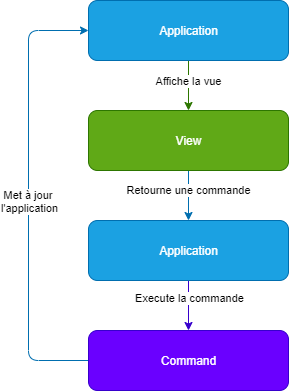

The diagram above was exported from draw.io. Its source (the exported page's mxGraphModel, read from the mxfile embedded in the PNG):
<mxGraphModel dx="1086" dy="806" grid="1" gridSize="10" guides="1" tooltips="1" connect="1" arrows="1" fold="1" page="1" pageScale="1" pageWidth="827" pageHeight="1169" math="0" shadow="0">
  <root>
    <mxCell id="q3WFSh08MhJOheY1QaOV-0" />
    <mxCell id="q3WFSh08MhJOheY1QaOV-1" parent="q3WFSh08MhJOheY1QaOV-0" />
    <mxCell id="a6F66gw5RSlban4MXfXT-0" style="edgeStyle=orthogonalEdgeStyle;curved=1;orthogonalLoop=1;jettySize=auto;html=1;entryX=0.5;entryY=0;entryDx=0;entryDy=0;fillColor=#60a917;strokeColor=#2D7600;" parent="q3WFSh08MhJOheY1QaOV-1" source="a6F66gw5RSlban4MXfXT-2" target="a6F66gw5RSlban4MXfXT-5" edge="1">
      <mxGeometry relative="1" as="geometry">
        <Array as="points">
          <mxPoint x="410" y="210" />
          <mxPoint x="410" y="210" />
        </Array>
      </mxGeometry>
    </mxCell>
    <mxCell id="a6F66gw5RSlban4MXfXT-1" value="Affiche la vue" style="edgeLabel;html=1;align=center;verticalAlign=middle;resizable=0;points=[];" parent="a6F66gw5RSlban4MXfXT-0" vertex="1" connectable="0">
      <mxGeometry x="0.1924" y="-1" relative="1" as="geometry">
        <mxPoint y="-10" as="offset" />
      </mxGeometry>
    </mxCell>
    <mxCell id="a6F66gw5RSlban4MXfXT-2" value="Application" style="html=1;rounded=1;fillColor=#1ba1e2;strokeColor=#006EAF;fontColor=#ffffff;" parent="q3WFSh08MhJOheY1QaOV-1" vertex="1">
      <mxGeometry x="310" y="130" width="200" height="60" as="geometry" />
    </mxCell>
    <mxCell id="a6F66gw5RSlban4MXfXT-3" style="edgeStyle=orthogonalEdgeStyle;curved=1;orthogonalLoop=1;jettySize=auto;html=1;entryX=0.5;entryY=0;entryDx=0;entryDy=0;fillColor=#1ba1e2;strokeColor=#006EAF;" parent="q3WFSh08MhJOheY1QaOV-1" source="a6F66gw5RSlban4MXfXT-5" target="a6F66gw5RSlban4MXfXT-8" edge="1">
      <mxGeometry relative="1" as="geometry" />
    </mxCell>
    <mxCell id="a6F66gw5RSlban4MXfXT-4" value="Retourne une commande" style="edgeLabel;html=1;align=center;verticalAlign=middle;resizable=0;points=[];" parent="a6F66gw5RSlban4MXfXT-3" vertex="1" connectable="0">
      <mxGeometry x="-0.2267" y="-1" relative="1" as="geometry">
        <mxPoint as="offset" />
      </mxGeometry>
    </mxCell>
    <mxCell id="a6F66gw5RSlban4MXfXT-5" value="View" style="html=1;rounded=1;fillColor=#60a917;strokeColor=#2D7600;fontColor=#ffffff;" parent="q3WFSh08MhJOheY1QaOV-1" vertex="1">
      <mxGeometry x="310" y="240" width="200" height="60" as="geometry" />
    </mxCell>
    <mxCell id="a6F66gw5RSlban4MXfXT-6" style="edgeStyle=orthogonalEdgeStyle;curved=1;orthogonalLoop=1;jettySize=auto;html=1;entryX=0.5;entryY=0;entryDx=0;entryDy=0;fillColor=#6a00ff;strokeColor=#3700CC;" parent="q3WFSh08MhJOheY1QaOV-1" source="a6F66gw5RSlban4MXfXT-8" target="a6F66gw5RSlban4MXfXT-11" edge="1">
      <mxGeometry relative="1" as="geometry" />
    </mxCell>
    <mxCell id="a6F66gw5RSlban4MXfXT-7" value="Execute la commande" style="edgeLabel;html=1;align=center;verticalAlign=middle;resizable=0;points=[];" parent="a6F66gw5RSlban4MXfXT-6" vertex="1" connectable="0">
      <mxGeometry x="-0.3167" y="-1" relative="1" as="geometry">
        <mxPoint x="1" as="offset" />
      </mxGeometry>
    </mxCell>
    <mxCell id="a6F66gw5RSlban4MXfXT-8" value="Application" style="html=1;rounded=1;fillColor=#1ba1e2;strokeColor=#006EAF;fontColor=#ffffff;" parent="q3WFSh08MhJOheY1QaOV-1" vertex="1">
      <mxGeometry x="310" y="350" width="200" height="60" as="geometry" />
    </mxCell>
    <mxCell id="a6F66gw5RSlban4MXfXT-9" style="edgeStyle=orthogonalEdgeStyle;orthogonalLoop=1;jettySize=auto;html=1;rounded=1;fillColor=#1ba1e2;strokeColor=#006EAF;" parent="q3WFSh08MhJOheY1QaOV-1" source="a6F66gw5RSlban4MXfXT-11" target="a6F66gw5RSlban4MXfXT-2" edge="1">
      <mxGeometry relative="1" as="geometry">
        <mxPoint x="409.9999999999998" y="570" as="targetPoint" />
        <Array as="points">
          <mxPoint x="250" y="490" />
          <mxPoint x="250" y="160" />
        </Array>
      </mxGeometry>
    </mxCell>
    <mxCell id="a6F66gw5RSlban4MXfXT-10" value="Met à jour &lt;br&gt;l'application" style="edgeLabel;html=1;align=center;verticalAlign=middle;resizable=0;points=[];" parent="a6F66gw5RSlban4MXfXT-9" vertex="1" connectable="0">
      <mxGeometry x="-0.1467" relative="1" as="geometry">
        <mxPoint y="-28" as="offset" />
      </mxGeometry>
    </mxCell>
    <mxCell id="a6F66gw5RSlban4MXfXT-11" value="Command" style="html=1;rounded=1;fillColor=#6a00ff;strokeColor=#3700CC;fontColor=#ffffff;" parent="q3WFSh08MhJOheY1QaOV-1" vertex="1">
      <mxGeometry x="310" y="460" width="200" height="60" as="geometry" />
    </mxCell>
  </root>
</mxGraphModel>